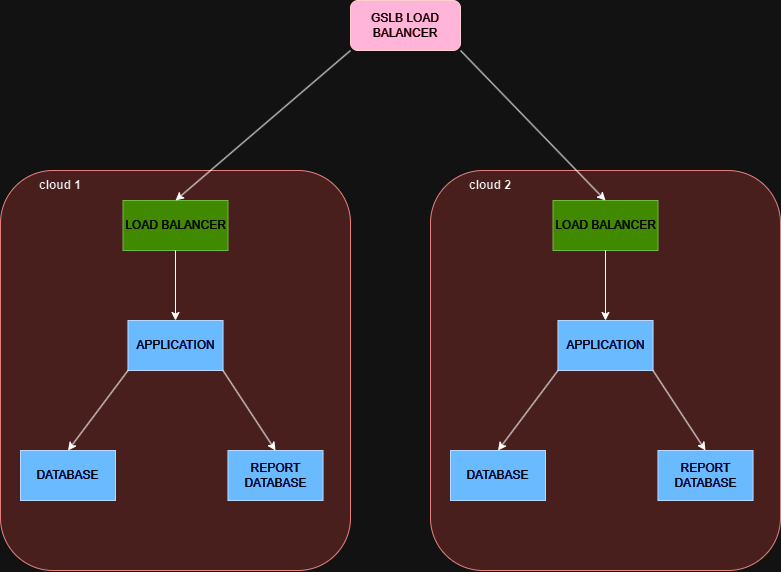

The diagram above was exported from draw.io. Its source (the exported page's mxGraphModel, read from the mxfile embedded in the PNG):
<mxGraphModel dx="1430" dy="757" grid="1" gridSize="10" guides="1" tooltips="1" connect="1" arrows="1" fold="1" page="1" pageScale="1" pageWidth="850" pageHeight="1100" math="0" shadow="0">
  <root>
    <mxCell id="0" />
    <mxCell id="1" parent="0" />
    <mxCell id="tPG-T4pCfQvGTIaXeWap-20" value="" style="rounded=1;whiteSpace=wrap;html=1;fillColor=#f8cecc;strokeColor=#b85450;align=left;shadow=0;textShadow=0;" parent="1" vertex="1">
      <mxGeometry x="40" y="340" width="350" height="400" as="geometry" />
    </mxCell>
    <mxCell id="tPG-T4pCfQvGTIaXeWap-7" value="GSLB LOAD BALANCER" style="rounded=1;whiteSpace=wrap;html=1;fillColor=#a20025;strokeColor=#6F0000;fontColor=#ffffff;" parent="1" vertex="1">
      <mxGeometry x="390" y="170" width="110" height="50" as="geometry" />
    </mxCell>
    <mxCell id="tPG-T4pCfQvGTIaXeWap-21" value="&lt;b&gt;cloud 1&lt;/b&gt;" style="text;html=1;align=center;verticalAlign=middle;whiteSpace=wrap;rounded=0;" parent="1" vertex="1">
      <mxGeometry x="70" y="340" width="60" height="30" as="geometry" />
    </mxCell>
    <mxCell id="tPG-T4pCfQvGTIaXeWap-22" value="APPLICATION" style="rounded=0;whiteSpace=wrap;html=1;fillColor=#0050ef;strokeColor=#001DBC;fontColor=#ffffff;" parent="1" vertex="1">
      <mxGeometry x="167.5" y="490" width="95" height="50" as="geometry" />
    </mxCell>
    <mxCell id="tPG-T4pCfQvGTIaXeWap-23" value="LOAD BALANCER" style="rounded=0;whiteSpace=wrap;html=1;fillColor=#60a917;strokeColor=#2D7600;fontColor=#ffffff;" parent="1" vertex="1">
      <mxGeometry x="162.5" y="370" width="105" height="50" as="geometry" />
    </mxCell>
    <mxCell id="tPG-T4pCfQvGTIaXeWap-24" value="DATABASE" style="rounded=0;whiteSpace=wrap;html=1;fillColor=#0050ef;strokeColor=#001DBC;fontColor=#ffffff;" parent="1" vertex="1">
      <mxGeometry x="60" y="620" width="95" height="50" as="geometry" />
    </mxCell>
    <mxCell id="tPG-T4pCfQvGTIaXeWap-25" value="REPORT DATABASE" style="rounded=0;whiteSpace=wrap;html=1;fillColor=#0050ef;strokeColor=#001DBC;fontColor=#ffffff;" parent="1" vertex="1">
      <mxGeometry x="267.5" y="620" width="95" height="50" as="geometry" />
    </mxCell>
    <mxCell id="tPG-T4pCfQvGTIaXeWap-29" value="" style="endArrow=classic;html=1;rounded=0;entryX=0.5;entryY=0;entryDx=0;entryDy=0;exitX=0;exitY=1;exitDx=0;exitDy=0;" parent="1" source="tPG-T4pCfQvGTIaXeWap-7" target="tPG-T4pCfQvGTIaXeWap-23" edge="1">
      <mxGeometry width="50" height="50" relative="1" as="geometry">
        <mxPoint x="320" y="260" as="sourcePoint" />
        <mxPoint x="310" y="410" as="targetPoint" />
      </mxGeometry>
    </mxCell>
    <mxCell id="tPG-T4pCfQvGTIaXeWap-32" value="" style="endArrow=classic;html=1;rounded=0;exitX=1;exitY=1;exitDx=0;exitDy=0;entryX=0.5;entryY=0;entryDx=0;entryDy=0;" parent="1" source="tPG-T4pCfQvGTIaXeWap-22" target="tPG-T4pCfQvGTIaXeWap-25" edge="1">
      <mxGeometry width="50" height="50" relative="1" as="geometry">
        <mxPoint x="270" y="540" as="sourcePoint" />
        <mxPoint x="306.66666666666674" y="620" as="targetPoint" />
      </mxGeometry>
    </mxCell>
    <mxCell id="tPG-T4pCfQvGTIaXeWap-34" value="" style="endArrow=classic;html=1;rounded=0;exitX=0;exitY=1;exitDx=0;exitDy=0;entryX=0.5;entryY=0;entryDx=0;entryDy=0;" parent="1" source="tPG-T4pCfQvGTIaXeWap-22" target="tPG-T4pCfQvGTIaXeWap-24" edge="1">
      <mxGeometry width="50" height="50" relative="1" as="geometry">
        <mxPoint x="180" y="550" as="sourcePoint" />
        <mxPoint x="223.66666666666674" y="630" as="targetPoint" />
      </mxGeometry>
    </mxCell>
    <mxCell id="tPG-T4pCfQvGTIaXeWap-35" value="" style="endArrow=classic;html=1;rounded=0;exitX=0.5;exitY=1;exitDx=0;exitDy=0;entryX=0.5;entryY=0;entryDx=0;entryDy=0;" parent="1" source="tPG-T4pCfQvGTIaXeWap-23" target="tPG-T4pCfQvGTIaXeWap-22" edge="1">
      <mxGeometry width="50" height="50" relative="1" as="geometry">
        <mxPoint x="225.82999999999998" y="420" as="sourcePoint" />
        <mxPoint x="262.4966666666667" y="500" as="targetPoint" />
      </mxGeometry>
    </mxCell>
    <mxCell id="tEq-HqApgcUCxzClsGxb-1" value="" style="rounded=1;whiteSpace=wrap;html=1;fillColor=#f8cecc;strokeColor=#b85450;align=left;shadow=0;textShadow=0;" vertex="1" parent="1">
      <mxGeometry x="470" y="340" width="350" height="400" as="geometry" />
    </mxCell>
    <mxCell id="tEq-HqApgcUCxzClsGxb-2" value="&lt;b&gt;cloud 2&lt;/b&gt;" style="text;html=1;align=center;verticalAlign=middle;whiteSpace=wrap;rounded=0;" vertex="1" parent="1">
      <mxGeometry x="500" y="340" width="60" height="30" as="geometry" />
    </mxCell>
    <mxCell id="tEq-HqApgcUCxzClsGxb-3" value="APPLICATION" style="rounded=0;whiteSpace=wrap;html=1;fillColor=#0050ef;strokeColor=#001DBC;fontColor=#ffffff;" vertex="1" parent="1">
      <mxGeometry x="597.5" y="490" width="95" height="50" as="geometry" />
    </mxCell>
    <mxCell id="tEq-HqApgcUCxzClsGxb-4" value="LOAD BALANCER" style="rounded=0;whiteSpace=wrap;html=1;fillColor=#60a917;strokeColor=#2D7600;fontColor=#ffffff;" vertex="1" parent="1">
      <mxGeometry x="592.5" y="370" width="105" height="50" as="geometry" />
    </mxCell>
    <mxCell id="tEq-HqApgcUCxzClsGxb-5" value="DATABASE" style="rounded=0;whiteSpace=wrap;html=1;fillColor=#0050ef;strokeColor=#001DBC;fontColor=#ffffff;" vertex="1" parent="1">
      <mxGeometry x="490" y="620" width="95" height="50" as="geometry" />
    </mxCell>
    <mxCell id="tEq-HqApgcUCxzClsGxb-6" value="REPORT DATABASE" style="rounded=0;whiteSpace=wrap;html=1;fillColor=#0050ef;strokeColor=#001DBC;fontColor=#ffffff;" vertex="1" parent="1">
      <mxGeometry x="697.5" y="620" width="95" height="50" as="geometry" />
    </mxCell>
    <mxCell id="tEq-HqApgcUCxzClsGxb-7" value="" style="endArrow=classic;html=1;rounded=0;exitX=1;exitY=1;exitDx=0;exitDy=0;entryX=0.5;entryY=0;entryDx=0;entryDy=0;" edge="1" parent="1" source="tEq-HqApgcUCxzClsGxb-3" target="tEq-HqApgcUCxzClsGxb-6">
      <mxGeometry width="50" height="50" relative="1" as="geometry">
        <mxPoint x="700" y="540" as="sourcePoint" />
        <mxPoint x="736.6666666666667" y="620" as="targetPoint" />
      </mxGeometry>
    </mxCell>
    <mxCell id="tEq-HqApgcUCxzClsGxb-8" value="" style="endArrow=classic;html=1;rounded=0;exitX=0;exitY=1;exitDx=0;exitDy=0;entryX=0.5;entryY=0;entryDx=0;entryDy=0;" edge="1" parent="1" source="tEq-HqApgcUCxzClsGxb-3" target="tEq-HqApgcUCxzClsGxb-5">
      <mxGeometry width="50" height="50" relative="1" as="geometry">
        <mxPoint x="610" y="550" as="sourcePoint" />
        <mxPoint x="653.6666666666667" y="630" as="targetPoint" />
      </mxGeometry>
    </mxCell>
    <mxCell id="tEq-HqApgcUCxzClsGxb-9" value="" style="endArrow=classic;html=1;rounded=0;exitX=0.5;exitY=1;exitDx=0;exitDy=0;entryX=0.5;entryY=0;entryDx=0;entryDy=0;" edge="1" parent="1" source="tEq-HqApgcUCxzClsGxb-4" target="tEq-HqApgcUCxzClsGxb-3">
      <mxGeometry width="50" height="50" relative="1" as="geometry">
        <mxPoint x="655.8299999999999" y="420" as="sourcePoint" />
        <mxPoint x="692.4966666666667" y="500" as="targetPoint" />
      </mxGeometry>
    </mxCell>
    <mxCell id="tEq-HqApgcUCxzClsGxb-10" value="" style="endArrow=classic;html=1;rounded=0;exitX=1;exitY=1;exitDx=0;exitDy=0;entryX=0.5;entryY=0;entryDx=0;entryDy=0;" edge="1" parent="1" source="tPG-T4pCfQvGTIaXeWap-7" target="tEq-HqApgcUCxzClsGxb-4">
      <mxGeometry width="50" height="50" relative="1" as="geometry">
        <mxPoint x="480" y="420" as="sourcePoint" />
        <mxPoint x="530" y="370" as="targetPoint" />
      </mxGeometry>
    </mxCell>
  </root>
</mxGraphModel>